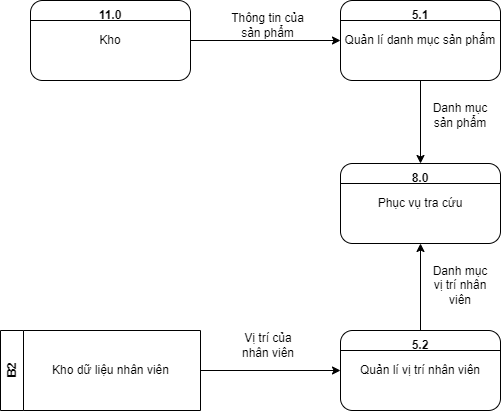

The diagram above was exported from draw.io. Its source (the exported page's mxGraphModel, read from the mxfile embedded in the PNG):
<mxGraphModel dx="1038" dy="521" grid="1" gridSize="10" guides="1" tooltips="1" connect="1" arrows="1" fold="1" page="1" pageScale="1" pageWidth="1169" pageHeight="826" background="none" math="0" shadow="0">
  <root>
    <mxCell id="0" />
    <mxCell id="1" parent="0" />
    <mxCell id="LIkydorPvs60clNmnuBQ-1" value="Kho" style="rounded=1;whiteSpace=wrap;html=1;" parent="1" vertex="1">
      <mxGeometry x="330" y="250" width="160" height="80" as="geometry" />
    </mxCell>
    <mxCell id="LIkydorPvs60clNmnuBQ-2" value="" style="endArrow=none;html=1;rounded=0;entryX=1;entryY=0.25;entryDx=0;entryDy=0;exitX=0;exitY=0.25;exitDx=0;exitDy=0;" parent="1" source="LIkydorPvs60clNmnuBQ-1" target="LIkydorPvs60clNmnuBQ-1" edge="1">
      <mxGeometry width="50" height="50" relative="1" as="geometry">
        <mxPoint x="490" y="330" as="sourcePoint" />
        <mxPoint x="540" y="280" as="targetPoint" />
      </mxGeometry>
    </mxCell>
    <mxCell id="LIkydorPvs60clNmnuBQ-3" value="&lt;b&gt;11.0&lt;/b&gt;" style="text;html=1;strokeColor=none;fillColor=none;align=center;verticalAlign=middle;whiteSpace=wrap;rounded=0;fontSize=12;fontColor=none;" parent="1" vertex="1">
      <mxGeometry x="380" y="250" width="60" height="30" as="geometry" />
    </mxCell>
    <mxCell id="LIkydorPvs60clNmnuBQ-4" value="Quản lí danh mục sản phẩm" style="rounded=1;whiteSpace=wrap;html=1;" parent="1" vertex="1">
      <mxGeometry x="640" y="250" width="160" height="80" as="geometry" />
    </mxCell>
    <mxCell id="LIkydorPvs60clNmnuBQ-5" value="" style="endArrow=none;html=1;rounded=0;entryX=1;entryY=0.25;entryDx=0;entryDy=0;exitX=0;exitY=0.25;exitDx=0;exitDy=0;" parent="1" source="LIkydorPvs60clNmnuBQ-4" target="LIkydorPvs60clNmnuBQ-4" edge="1">
      <mxGeometry width="50" height="50" relative="1" as="geometry">
        <mxPoint x="800" y="330" as="sourcePoint" />
        <mxPoint x="850" y="280" as="targetPoint" />
      </mxGeometry>
    </mxCell>
    <mxCell id="LIkydorPvs60clNmnuBQ-6" value="&lt;b&gt;5.1&lt;/b&gt;" style="text;html=1;strokeColor=none;fillColor=none;align=center;verticalAlign=middle;whiteSpace=wrap;rounded=0;fontSize=12;fontColor=none;" parent="1" vertex="1">
      <mxGeometry x="690" y="250" width="60" height="30" as="geometry" />
    </mxCell>
    <mxCell id="LIkydorPvs60clNmnuBQ-7" value="" style="endArrow=classic;html=1;rounded=0;exitX=1;exitY=0.5;exitDx=0;exitDy=0;entryX=0;entryY=0.5;entryDx=0;entryDy=0;" parent="1" source="LIkydorPvs60clNmnuBQ-1" target="LIkydorPvs60clNmnuBQ-4" edge="1">
      <mxGeometry width="50" height="50" relative="1" as="geometry">
        <mxPoint x="630" y="380" as="sourcePoint" />
        <mxPoint x="680" y="330" as="targetPoint" />
      </mxGeometry>
    </mxCell>
    <mxCell id="LIkydorPvs60clNmnuBQ-8" value="Thông tin của sản phẩm" style="text;html=1;strokeColor=none;fillColor=none;align=center;verticalAlign=middle;whiteSpace=wrap;rounded=0;" parent="1" vertex="1">
      <mxGeometry x="525" y="260" width="85" height="30" as="geometry" />
    </mxCell>
    <mxCell id="LIkydorPvs60clNmnuBQ-9" value="" style="endArrow=classic;html=1;rounded=0;exitX=0.5;exitY=1;exitDx=0;exitDy=0;entryX=0.5;entryY=0;entryDx=0;entryDy=0;" parent="1" source="LIkydorPvs60clNmnuBQ-4" target="LIkydorPvs60clNmnuBQ-13" edge="1">
      <mxGeometry width="50" height="50" relative="1" as="geometry">
        <mxPoint x="640" y="460" as="sourcePoint" />
        <mxPoint x="720" y="410" as="targetPoint" />
      </mxGeometry>
    </mxCell>
    <mxCell id="LIkydorPvs60clNmnuBQ-11" value="Phục vụ tra cứu" style="rounded=1;whiteSpace=wrap;html=1;" parent="1" vertex="1">
      <mxGeometry x="640" y="413" width="160" height="80" as="geometry" />
    </mxCell>
    <mxCell id="LIkydorPvs60clNmnuBQ-12" value="" style="endArrow=none;html=1;rounded=0;entryX=1;entryY=0.25;entryDx=0;entryDy=0;exitX=0;exitY=0.25;exitDx=0;exitDy=0;" parent="1" source="LIkydorPvs60clNmnuBQ-11" target="LIkydorPvs60clNmnuBQ-11" edge="1">
      <mxGeometry width="50" height="50" relative="1" as="geometry">
        <mxPoint x="800" y="493" as="sourcePoint" />
        <mxPoint x="850" y="443" as="targetPoint" />
      </mxGeometry>
    </mxCell>
    <mxCell id="LIkydorPvs60clNmnuBQ-13" value="&lt;b&gt;8.0&lt;/b&gt;" style="text;html=1;strokeColor=none;fillColor=none;align=center;verticalAlign=middle;whiteSpace=wrap;rounded=0;fontSize=12;fontColor=none;" parent="1" vertex="1">
      <mxGeometry x="690" y="413" width="60" height="30" as="geometry" />
    </mxCell>
    <mxCell id="LIkydorPvs60clNmnuBQ-14" value="Danh mục sản phẩm" style="text;html=1;strokeColor=none;fillColor=none;align=center;verticalAlign=middle;whiteSpace=wrap;rounded=0;" parent="1" vertex="1">
      <mxGeometry x="730" y="350" width="60" height="30" as="geometry" />
    </mxCell>
    <mxCell id="LIkydorPvs60clNmnuBQ-15" value="" style="endArrow=classic;html=1;rounded=0;entryX=0.5;entryY=1;entryDx=0;entryDy=0;exitX=0.5;exitY=0;exitDx=0;exitDy=0;" parent="1" source="LIkydorPvs60clNmnuBQ-18" target="LIkydorPvs60clNmnuBQ-11" edge="1">
      <mxGeometry width="50" height="50" relative="1" as="geometry">
        <mxPoint x="720" y="580" as="sourcePoint" />
        <mxPoint x="690" y="610" as="targetPoint" />
      </mxGeometry>
    </mxCell>
    <mxCell id="LIkydorPvs60clNmnuBQ-16" value="Quản lí vị trí nhân viên" style="rounded=1;whiteSpace=wrap;html=1;" parent="1" vertex="1">
      <mxGeometry x="640" y="580" width="160" height="80" as="geometry" />
    </mxCell>
    <mxCell id="LIkydorPvs60clNmnuBQ-17" value="" style="endArrow=none;html=1;rounded=0;entryX=1;entryY=0.25;entryDx=0;entryDy=0;exitX=0;exitY=0.25;exitDx=0;exitDy=0;" parent="1" source="LIkydorPvs60clNmnuBQ-16" target="LIkydorPvs60clNmnuBQ-16" edge="1">
      <mxGeometry width="50" height="50" relative="1" as="geometry">
        <mxPoint x="800" y="660" as="sourcePoint" />
        <mxPoint x="850" y="610" as="targetPoint" />
      </mxGeometry>
    </mxCell>
    <mxCell id="LIkydorPvs60clNmnuBQ-18" value="&lt;b&gt;5.2&lt;/b&gt;" style="text;html=1;strokeColor=none;fillColor=none;align=center;verticalAlign=middle;whiteSpace=wrap;rounded=0;fontSize=12;fontColor=none;" parent="1" vertex="1">
      <mxGeometry x="690" y="580" width="60" height="30" as="geometry" />
    </mxCell>
    <mxCell id="LIkydorPvs60clNmnuBQ-20" value="Danh mục vị trí nhân viên" style="text;html=1;strokeColor=none;fillColor=none;align=center;verticalAlign=middle;whiteSpace=wrap;rounded=0;" parent="1" vertex="1">
      <mxGeometry x="730" y="520" width="60" height="30" as="geometry" />
    </mxCell>
    <mxCell id="LIkydorPvs60clNmnuBQ-21" value="" style="endArrow=classic;html=1;rounded=0;entryX=0;entryY=0.5;entryDx=0;entryDy=0;exitX=1;exitY=0.5;exitDx=0;exitDy=0;" parent="1" source="wwYyCxwvdunwrNGLuQOP-1" target="LIkydorPvs60clNmnuBQ-16" edge="1">
      <mxGeometry width="50" height="50" relative="1" as="geometry">
        <mxPoint x="500" y="620" as="sourcePoint" />
        <mxPoint x="680" y="530" as="targetPoint" />
      </mxGeometry>
    </mxCell>
    <mxCell id="wwYyCxwvdunwrNGLuQOP-1" value="B2" style="swimlane;horizontal=0;whiteSpace=wrap;html=1;startSize=23;" vertex="1" parent="1">
      <mxGeometry x="300" y="580" width="200" height="80" as="geometry" />
    </mxCell>
    <mxCell id="wwYyCxwvdunwrNGLuQOP-2" value="Kho dữ liệu nhân viên" style="text;html=1;align=center;verticalAlign=middle;resizable=0;points=[];autosize=1;strokeColor=none;fillColor=none;" vertex="1" parent="wwYyCxwvdunwrNGLuQOP-1">
      <mxGeometry x="40" y="25" width="140" height="30" as="geometry" />
    </mxCell>
    <mxCell id="wwYyCxwvdunwrNGLuQOP-3" value="Vị trí của nhân viên" style="text;html=1;strokeColor=none;fillColor=none;align=center;verticalAlign=middle;whiteSpace=wrap;rounded=0;" vertex="1" parent="1">
      <mxGeometry x="537.5" y="580" width="60" height="30" as="geometry" />
    </mxCell>
  </root>
</mxGraphModel>